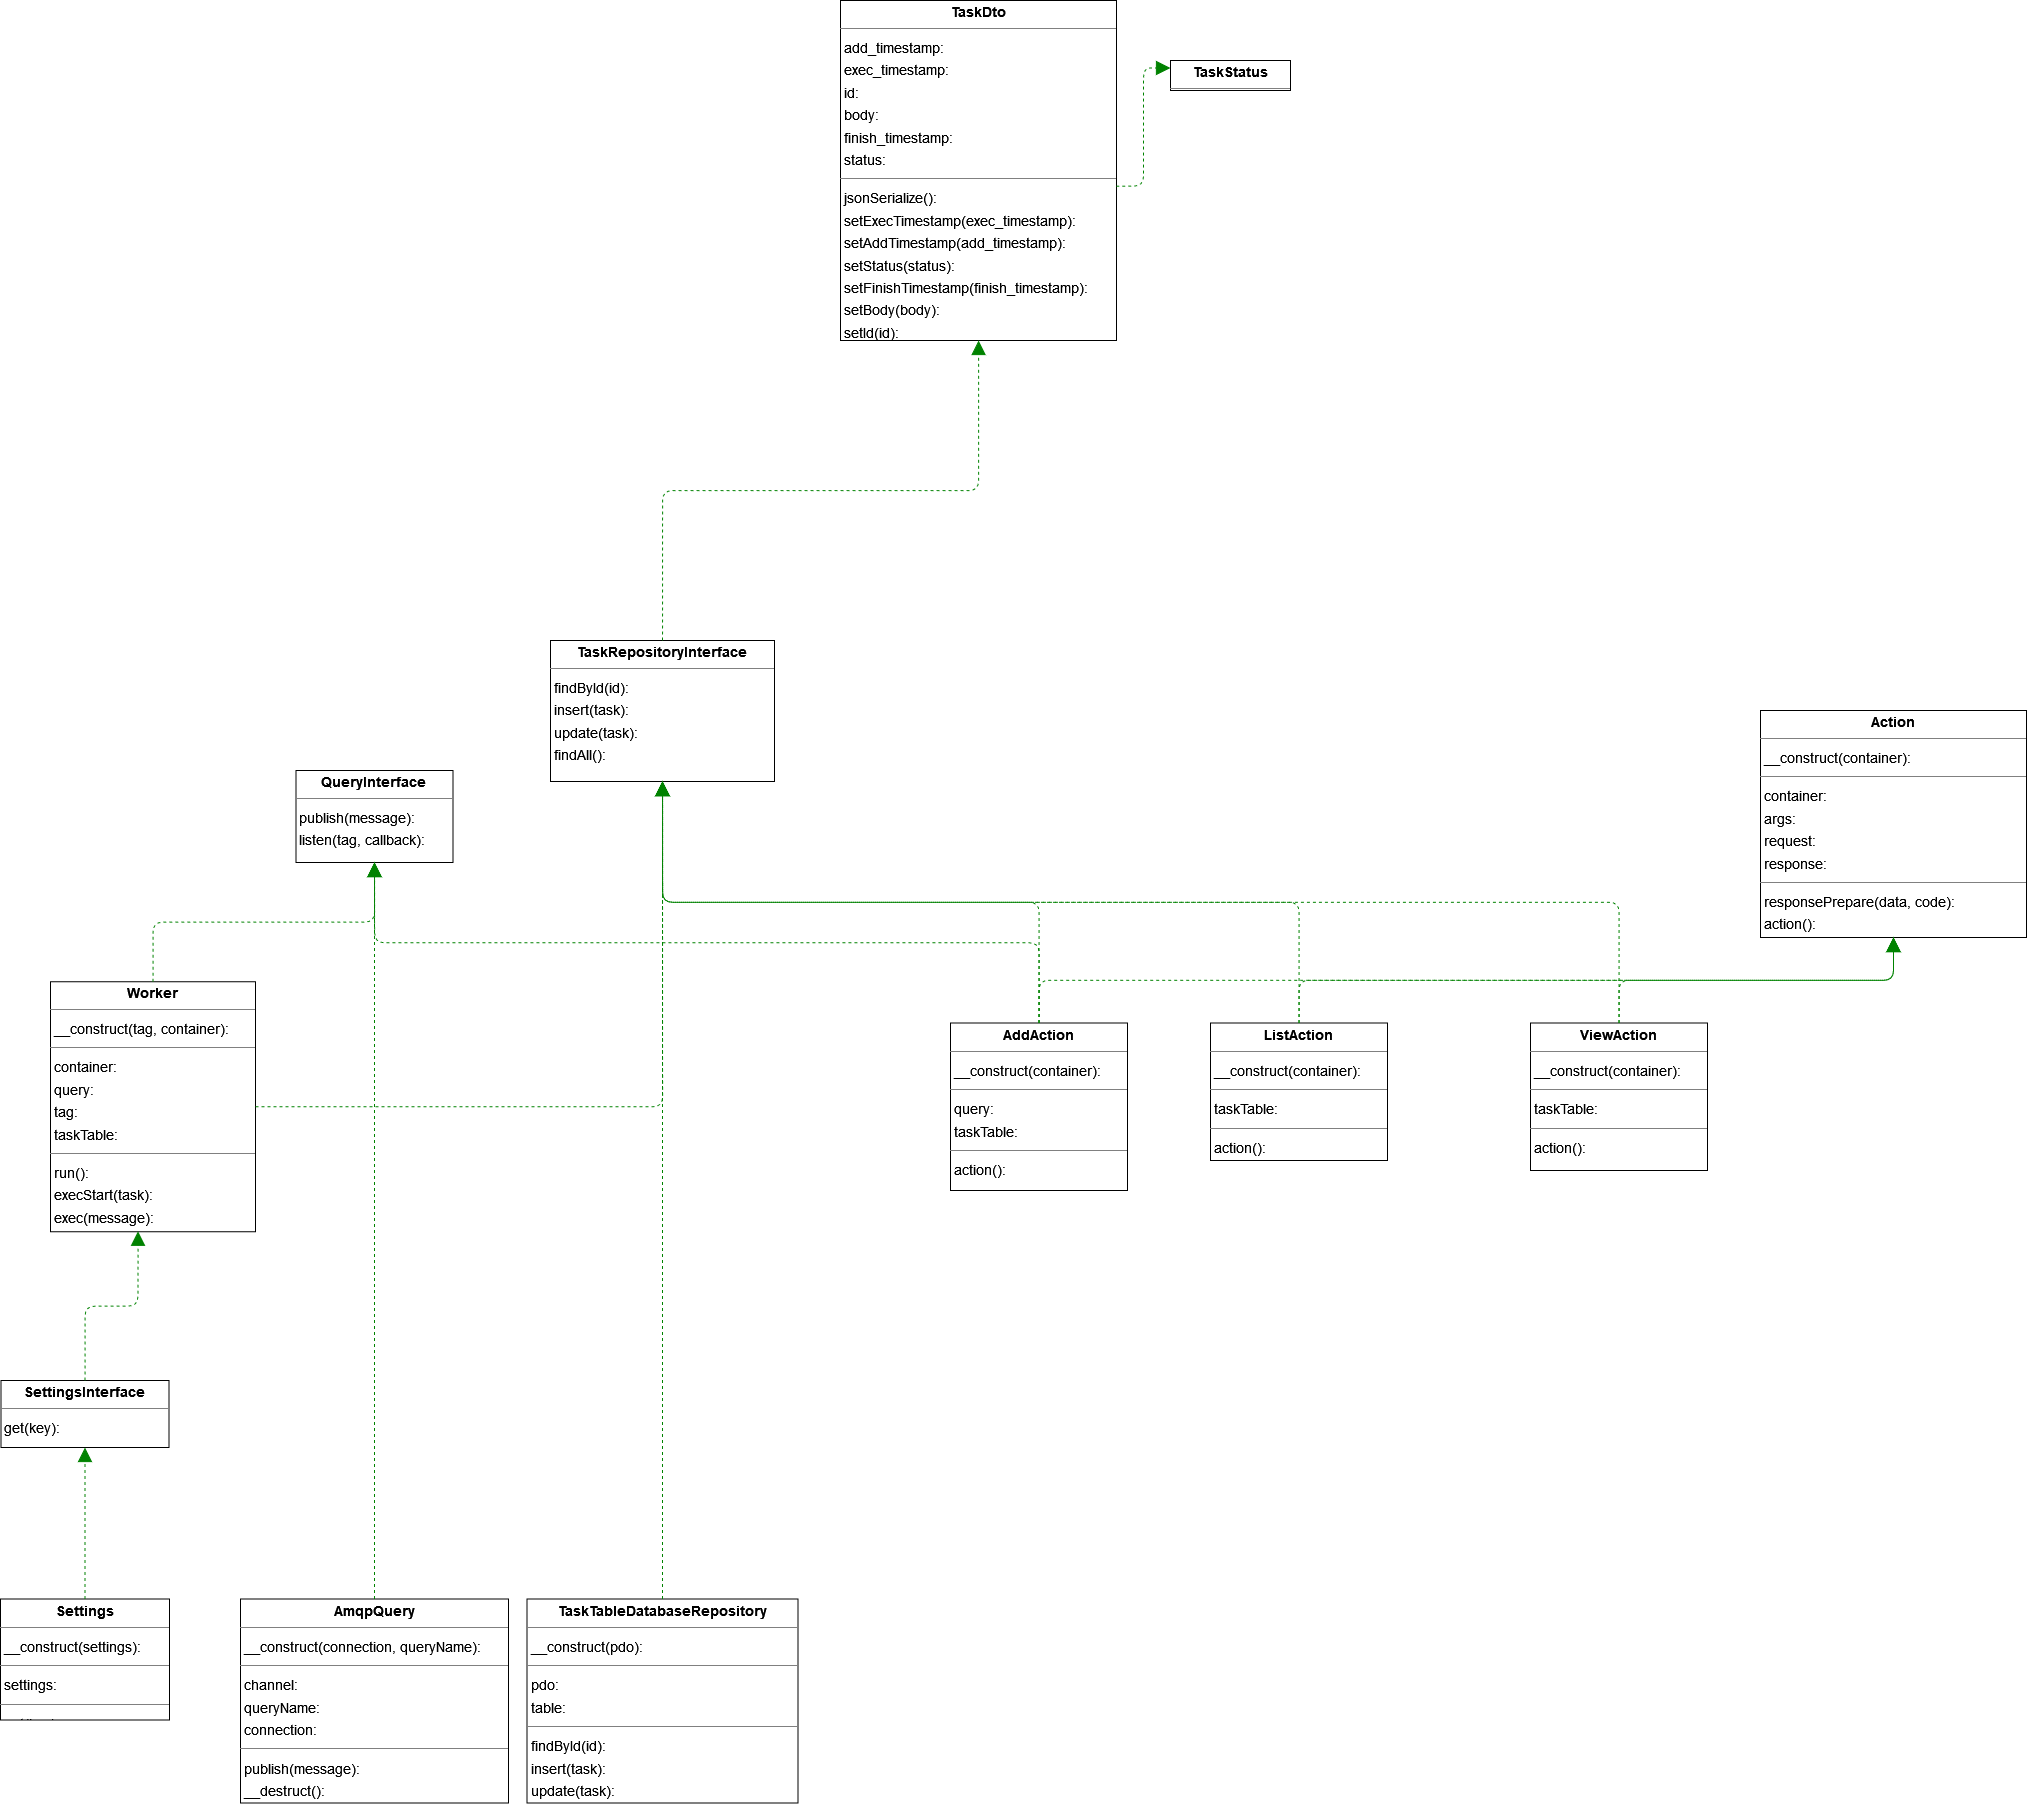

The diagram above was exported from draw.io. Its source (the exported page's mxGraphModel, read from the mxfile embedded in the PNG):
<mxGraphModel dx="5191" dy="2403" grid="1" gridSize="10" guides="1" tooltips="1" connect="1" arrows="1" fold="1" page="0" pageScale="1" pageWidth="827" pageHeight="1169" background="none" math="0" shadow="0">
  <root>
    <mxCell id="0" />
    <mxCell id="1" parent="0" />
    <mxCell id="node12" value="&lt;p style=&quot;margin:0px;margin-top:4px;text-align:center;&quot;&gt;&lt;b&gt;Action&lt;/b&gt;&lt;/p&gt;&lt;hr size=&quot;1&quot;/&gt;&lt;p style=&quot;margin:0 0 0 4px;line-height:1.6;&quot;&gt; __construct(container): &lt;/p&gt;&lt;hr size=&quot;1&quot;/&gt;&lt;p style=&quot;margin:0 0 0 4px;line-height:1.6;&quot;&gt; container: &lt;br/&gt; args: &lt;br/&gt; request: &lt;br/&gt; response: &lt;/p&gt;&lt;hr size=&quot;1&quot;/&gt;&lt;p style=&quot;margin:0 0 0 4px;line-height:1.6;&quot;&gt; responsePrepare(data, code): &lt;br/&gt; action(): &lt;br/&gt; __invoke(request, response, args): &lt;/p&gt;" style="verticalAlign=top;align=left;overflow=fill;fontSize=14;fontFamily=Helvetica;html=1;rounded=0;shadow=0;comic=0;labelBackgroundColor=none;strokeWidth=1;" parent="1" vertex="1">
      <mxGeometry x="110" y="-230" width="266" height="227" as="geometry" />
    </mxCell>
    <mxCell id="node16" value="&lt;p style=&quot;margin:0px;margin-top:4px;text-align:center;&quot;&gt;&lt;b&gt;AddAction&lt;/b&gt;&lt;/p&gt;&lt;hr size=&quot;1&quot;/&gt;&lt;p style=&quot;margin:0 0 0 4px;line-height:1.6;&quot;&gt; __construct(container): &lt;/p&gt;&lt;hr size=&quot;1&quot;/&gt;&lt;p style=&quot;margin:0 0 0 4px;line-height:1.6;&quot;&gt; query: &lt;br/&gt; taskTable: &lt;/p&gt;&lt;hr size=&quot;1&quot;/&gt;&lt;p style=&quot;margin:0 0 0 4px;line-height:1.6;&quot;&gt; action(): &lt;/p&gt;" style="verticalAlign=top;align=left;overflow=fill;fontSize=14;fontFamily=Helvetica;html=1;rounded=0;shadow=0;comic=0;labelBackgroundColor=none;strokeWidth=1;" parent="1" vertex="1">
      <mxGeometry x="-700" y="82.5" width="177" height="167.5" as="geometry" />
    </mxCell>
    <mxCell id="node2" value="&lt;p style=&quot;margin:0px;margin-top:4px;text-align:center;&quot;&gt;&lt;b&gt;AmqpQuery&lt;/b&gt;&lt;/p&gt;&lt;hr size=&quot;1&quot;/&gt;&lt;p style=&quot;margin:0 0 0 4px;line-height:1.6;&quot;&gt; __construct(connection, queryName): &lt;/p&gt;&lt;hr size=&quot;1&quot;/&gt;&lt;p style=&quot;margin:0 0 0 4px;line-height:1.6;&quot;&gt; channel: &lt;br/&gt; queryName: &lt;br/&gt; connection: &lt;/p&gt;&lt;hr size=&quot;1&quot;/&gt;&lt;p style=&quot;margin:0 0 0 4px;line-height:1.6;&quot;&gt; publish(message): &lt;br/&gt; __destruct(): &lt;br/&gt; listen(tag, callback): &lt;/p&gt;" style="verticalAlign=top;align=left;overflow=fill;fontSize=14;fontFamily=Helvetica;html=1;rounded=0;shadow=0;comic=0;labelBackgroundColor=none;strokeWidth=1;" parent="1" vertex="1">
      <mxGeometry x="-1410" y="658.5" width="268" height="204" as="geometry" />
    </mxCell>
    <mxCell id="node15" value="&lt;p style=&quot;margin:0px;margin-top:4px;text-align:center;&quot;&gt;&lt;b&gt;ListAction&lt;/b&gt;&lt;/p&gt;&lt;hr size=&quot;1&quot;/&gt;&lt;p style=&quot;margin:0 0 0 4px;line-height:1.6;&quot;&gt; __construct(container): &lt;/p&gt;&lt;hr size=&quot;1&quot;/&gt;&lt;p style=&quot;margin:0 0 0 4px;line-height:1.6;&quot;&gt; taskTable: &lt;/p&gt;&lt;hr size=&quot;1&quot;/&gt;&lt;p style=&quot;margin:0 0 0 4px;line-height:1.6;&quot;&gt; action(): &lt;/p&gt;" style="verticalAlign=top;align=left;overflow=fill;fontSize=14;fontFamily=Helvetica;html=1;rounded=0;shadow=0;comic=0;labelBackgroundColor=none;strokeWidth=1;" parent="1" vertex="1">
      <mxGeometry x="-440" y="82.5" width="177" height="137.5" as="geometry" />
    </mxCell>
    <mxCell id="node11" value="&lt;p style=&quot;margin:0px;margin-top:4px;text-align:center;&quot;&gt;&lt;b&gt;QueryInterface&lt;/b&gt;&lt;/p&gt;&lt;hr size=&quot;1&quot;/&gt;&lt;p style=&quot;margin:0 0 0 4px;line-height:1.6;&quot;&gt; publish(message): &lt;br/&gt; listen(tag, callback): &lt;/p&gt;" style="verticalAlign=top;align=left;overflow=fill;fontSize=14;fontFamily=Helvetica;html=1;rounded=0;shadow=0;comic=0;labelBackgroundColor=none;strokeWidth=1;" parent="1" vertex="1">
      <mxGeometry x="-1354.5" y="-170" width="157" height="92" as="geometry" />
    </mxCell>
    <mxCell id="node1" value="&lt;p style=&quot;margin:0px;margin-top:4px;text-align:center;&quot;&gt;&lt;b&gt;Settings&lt;/b&gt;&lt;/p&gt;&lt;hr size=&quot;1&quot;/&gt;&lt;p style=&quot;margin:0 0 0 4px;line-height:1.6;&quot;&gt; __construct(settings): &lt;/p&gt;&lt;hr size=&quot;1&quot;/&gt;&lt;p style=&quot;margin:0 0 0 4px;line-height:1.6;&quot;&gt; settings: &lt;/p&gt;&lt;hr size=&quot;1&quot;/&gt;&lt;p style=&quot;margin:0 0 0 4px;line-height:1.6;&quot;&gt; get(key): &lt;/p&gt;" style="verticalAlign=top;align=left;overflow=fill;fontSize=14;fontFamily=Helvetica;html=1;rounded=0;shadow=0;comic=0;labelBackgroundColor=none;strokeWidth=1;" parent="1" vertex="1">
      <mxGeometry x="-1650" y="658.5" width="169" height="121" as="geometry" />
    </mxCell>
    <mxCell id="node10" value="&lt;p style=&quot;margin:0px;margin-top:4px;text-align:center;&quot;&gt;&lt;b&gt;SettingsInterface&lt;/b&gt;&lt;/p&gt;&lt;hr size=&quot;1&quot;/&gt;&lt;p style=&quot;margin:0 0 0 4px;line-height:1.6;&quot;&gt; get(key): &lt;/p&gt;" style="verticalAlign=top;align=left;overflow=fill;fontSize=14;fontFamily=Helvetica;html=1;rounded=0;shadow=0;comic=0;labelBackgroundColor=none;strokeWidth=1;" parent="1" vertex="1">
      <mxGeometry x="-1649.5" y="440" width="168" height="67" as="geometry" />
    </mxCell>
    <mxCell id="node7" value="&lt;p style=&quot;margin:0px;margin-top:4px;text-align:center;&quot;&gt;&lt;b&gt;TaskDto&lt;/b&gt;&lt;/p&gt;&lt;hr size=&quot;1&quot;/&gt;&lt;p style=&quot;margin:0 0 0 4px;line-height:1.6;&quot;&gt; add_timestamp: &lt;br/&gt; exec_timestamp: &lt;br/&gt; id: &lt;br/&gt; body: &lt;br/&gt; finish_timestamp: &lt;br/&gt; status: &lt;/p&gt;&lt;hr size=&quot;1&quot;/&gt;&lt;p style=&quot;margin:0 0 0 4px;line-height:1.6;&quot;&gt; jsonSerialize(): &lt;br/&gt; setExecTimestamp(exec_timestamp): &lt;br/&gt; setAddTimestamp(add_timestamp): &lt;br/&gt; setStatus(status): &lt;br/&gt; setFinishTimestamp(finish_timestamp): &lt;br/&gt; setBody(body): &lt;br/&gt; setId(id): &lt;/p&gt;" style="verticalAlign=top;align=left;overflow=fill;fontSize=14;fontFamily=Helvetica;html=1;rounded=0;shadow=0;comic=0;labelBackgroundColor=none;strokeWidth=1;" parent="1" vertex="1">
      <mxGeometry x="-810" y="-940" width="276" height="340" as="geometry" />
    </mxCell>
    <mxCell id="node9" value="&lt;p style=&quot;margin:0px;margin-top:4px;text-align:center;&quot;&gt;&lt;b&gt;TaskRepositoryInterface&lt;/b&gt;&lt;/p&gt;&lt;hr size=&quot;1&quot;/&gt;&lt;p style=&quot;margin:0 0 0 4px;line-height:1.6;&quot;&gt; findById(id): &lt;br/&gt; insert(task): &lt;br/&gt; update(task): &lt;br/&gt; findAll(): &lt;/p&gt;" style="verticalAlign=top;align=left;overflow=fill;fontSize=14;fontFamily=Helvetica;html=1;rounded=0;shadow=0;comic=0;labelBackgroundColor=none;strokeWidth=1;" parent="1" vertex="1">
      <mxGeometry x="-1100" y="-300" width="224" height="141" as="geometry" />
    </mxCell>
    <mxCell id="node6" value="&lt;p style=&quot;margin:0px;margin-top:4px;text-align:center;&quot;&gt;&lt;b&gt;TaskStatus&lt;/b&gt;&lt;/p&gt;&lt;hr size=&quot;1&quot;/&gt;" style="verticalAlign=top;align=left;overflow=fill;fontSize=14;fontFamily=Helvetica;html=1;rounded=0;shadow=0;comic=0;labelBackgroundColor=none;strokeWidth=1;" parent="1" vertex="1">
      <mxGeometry x="-480" y="-880" width="120" height="30" as="geometry" />
    </mxCell>
    <mxCell id="node3" value="&lt;p style=&quot;margin:0px;margin-top:4px;text-align:center;&quot;&gt;&lt;b&gt;TaskTableDatabaseRepository&lt;/b&gt;&lt;/p&gt;&lt;hr size=&quot;1&quot;/&gt;&lt;p style=&quot;margin:0 0 0 4px;line-height:1.6;&quot;&gt; __construct(pdo): &lt;/p&gt;&lt;hr size=&quot;1&quot;/&gt;&lt;p style=&quot;margin:0 0 0 4px;line-height:1.6;&quot;&gt; pdo: &lt;br/&gt; table: &lt;/p&gt;&lt;hr size=&quot;1&quot;/&gt;&lt;p style=&quot;margin:0 0 0 4px;line-height:1.6;&quot;&gt; findById(id): &lt;br/&gt; insert(task): &lt;br/&gt; update(task): &lt;br/&gt; findAll(): &lt;/p&gt;" style="verticalAlign=top;align=left;overflow=fill;fontSize=14;fontFamily=Helvetica;html=1;rounded=0;shadow=0;comic=0;labelBackgroundColor=none;strokeWidth=1;" parent="1" vertex="1">
      <mxGeometry x="-1123.5" y="658.5" width="271" height="204" as="geometry" />
    </mxCell>
    <mxCell id="node14" value="&lt;p style=&quot;margin:0px;margin-top:4px;text-align:center;&quot;&gt;&lt;b&gt;ViewAction&lt;/b&gt;&lt;/p&gt;&lt;hr size=&quot;1&quot;/&gt;&lt;p style=&quot;margin:0 0 0 4px;line-height:1.6;&quot;&gt; __construct(container): &lt;/p&gt;&lt;hr size=&quot;1&quot;/&gt;&lt;p style=&quot;margin:0 0 0 4px;line-height:1.6;&quot;&gt; taskTable: &lt;/p&gt;&lt;hr size=&quot;1&quot;/&gt;&lt;p style=&quot;margin:0 0 0 4px;line-height:1.6;&quot;&gt; action(): &lt;/p&gt;" style="verticalAlign=top;align=left;overflow=fill;fontSize=14;fontFamily=Helvetica;html=1;rounded=0;shadow=0;comic=0;labelBackgroundColor=none;strokeWidth=1;" parent="1" vertex="1">
      <mxGeometry x="-120" y="82.5" width="177" height="147.5" as="geometry" />
    </mxCell>
    <mxCell id="node8" value="&lt;p style=&quot;margin:0px;margin-top:4px;text-align:center;&quot;&gt;&lt;b&gt;Worker&lt;/b&gt;&lt;/p&gt;&lt;hr size=&quot;1&quot;/&gt;&lt;p style=&quot;margin:0 0 0 4px;line-height:1.6;&quot;&gt; __construct(tag, container): &lt;/p&gt;&lt;hr size=&quot;1&quot;/&gt;&lt;p style=&quot;margin:0 0 0 4px;line-height:1.6;&quot;&gt; container: &lt;br/&gt; query: &lt;br/&gt; tag: &lt;br/&gt; taskTable: &lt;/p&gt;&lt;hr size=&quot;1&quot;/&gt;&lt;p style=&quot;margin:0 0 0 4px;line-height:1.6;&quot;&gt; run(): &lt;br/&gt; execStart(task): &lt;br/&gt; exec(message): &lt;br/&gt; execFinished(task): &lt;/p&gt;" style="verticalAlign=top;align=left;overflow=fill;fontSize=14;fontFamily=Helvetica;html=1;rounded=0;shadow=0;comic=0;labelBackgroundColor=none;strokeWidth=1;" parent="1" vertex="1">
      <mxGeometry x="-1600" y="41.25" width="205" height="250" as="geometry" />
    </mxCell>
    <mxCell id="edge2" value="" style="html=1;rounded=1;edgeStyle=orthogonalEdgeStyle;dashed=1;startArrow=none;endArrow=block;endSize=12;strokeColor=#008200;exitX=0.500;exitY=0.000;exitDx=0;exitDy=0;entryX=0.500;entryY=1.001;entryDx=0;entryDy=0;" parent="1" source="node2" target="node11" edge="1">
      <mxGeometry width="50" height="50" relative="1" as="geometry">
        <Array as="points" />
      </mxGeometry>
    </mxCell>
    <mxCell id="edge0" value="" style="html=1;rounded=1;edgeStyle=orthogonalEdgeStyle;dashed=1;startArrow=none;endArrow=block;endSize=12;strokeColor=#008200;exitX=0.500;exitY=0.000;exitDx=0;exitDy=0;entryX=0.500;entryY=1.000;entryDx=0;entryDy=0;" parent="1" source="node3" target="node9" edge="1">
      <mxGeometry width="50" height="50" relative="1" as="geometry">
        <Array as="points" />
      </mxGeometry>
    </mxCell>
    <mxCell id="g2IivTxtHLjGZ-i4QTgw-3" value="" style="html=1;rounded=1;edgeStyle=orthogonalEdgeStyle;dashed=1;startArrow=none;endArrow=block;endSize=12;strokeColor=#008200;exitX=0.5;exitY=0;exitDx=0;exitDy=0;" edge="1" parent="1" source="node16" target="node12">
      <mxGeometry width="50" height="50" relative="1" as="geometry">
        <Array as="points" />
        <mxPoint x="-570" y="215" as="sourcePoint" />
        <mxPoint x="-535" y="-13" as="targetPoint" />
      </mxGeometry>
    </mxCell>
    <mxCell id="g2IivTxtHLjGZ-i4QTgw-4" value="" style="html=1;rounded=1;edgeStyle=orthogonalEdgeStyle;dashed=1;startArrow=none;endArrow=block;endSize=12;strokeColor=#008200;exitX=0.5;exitY=0;exitDx=0;exitDy=0;entryX=0.5;entryY=1;entryDx=0;entryDy=0;" edge="1" parent="1" source="node15" target="node12">
      <mxGeometry width="50" height="50" relative="1" as="geometry">
        <Array as="points" />
        <mxPoint x="-361" y="140" as="sourcePoint" />
        <mxPoint x="63" y="-3" as="targetPoint" />
      </mxGeometry>
    </mxCell>
    <mxCell id="g2IivTxtHLjGZ-i4QTgw-5" value="" style="html=1;rounded=1;edgeStyle=orthogonalEdgeStyle;dashed=1;startArrow=none;endArrow=block;endSize=12;strokeColor=#008200;entryX=0.5;entryY=1;entryDx=0;entryDy=0;exitX=0.5;exitY=0;exitDx=0;exitDy=0;" edge="1" parent="1" source="node14" target="node12">
      <mxGeometry width="50" height="50" relative="1" as="geometry">
        <Array as="points" />
        <mxPoint x="380" y="-13" as="sourcePoint" />
        <mxPoint x="73" y="7" as="targetPoint" />
      </mxGeometry>
    </mxCell>
    <mxCell id="g2IivTxtHLjGZ-i4QTgw-7" value="" style="html=1;rounded=1;edgeStyle=orthogonalEdgeStyle;dashed=1;startArrow=none;endArrow=block;endSize=12;strokeColor=#008200;entryX=0.5;entryY=1;entryDx=0;entryDy=0;exitX=0.5;exitY=0;exitDx=0;exitDy=0;" edge="1" parent="1" source="node16" target="node11">
      <mxGeometry width="50" height="50" relative="1" as="geometry">
        <Array as="points" />
        <mxPoint x="-610" y="320" as="sourcePoint" />
        <mxPoint x="-850" y="355" as="targetPoint" />
      </mxGeometry>
    </mxCell>
    <mxCell id="g2IivTxtHLjGZ-i4QTgw-8" value="" style="html=1;rounded=1;edgeStyle=orthogonalEdgeStyle;dashed=1;startArrow=none;endArrow=block;endSize=12;strokeColor=#008200;entryX=0.5;entryY=1;entryDx=0;entryDy=0;exitX=0.5;exitY=0;exitDx=0;exitDy=0;" edge="1" parent="1" source="node16" target="node9">
      <mxGeometry width="50" height="50" relative="1" as="geometry">
        <Array as="points" />
        <mxPoint x="-600" y="330" as="sourcePoint" />
        <mxPoint x="-840" y="365" as="targetPoint" />
      </mxGeometry>
    </mxCell>
    <mxCell id="g2IivTxtHLjGZ-i4QTgw-10" value="" style="html=1;rounded=1;edgeStyle=orthogonalEdgeStyle;dashed=1;startArrow=none;endArrow=block;endSize=12;strokeColor=#008200;entryX=0.5;entryY=1;entryDx=0;entryDy=0;exitX=0.5;exitY=0;exitDx=0;exitDy=0;" edge="1" parent="1" source="node15" target="node9">
      <mxGeometry width="50" height="50" relative="1" as="geometry">
        <Array as="points" />
        <mxPoint x="-590" y="340" as="sourcePoint" />
        <mxPoint x="-830" y="375" as="targetPoint" />
      </mxGeometry>
    </mxCell>
    <mxCell id="g2IivTxtHLjGZ-i4QTgw-11" value="" style="html=1;rounded=1;edgeStyle=orthogonalEdgeStyle;dashed=1;startArrow=none;endArrow=block;endSize=12;strokeColor=#008200;entryX=0.5;entryY=1;entryDx=0;entryDy=0;exitX=0.5;exitY=0;exitDx=0;exitDy=0;" edge="1" parent="1" source="node14" target="node9">
      <mxGeometry width="50" height="50" relative="1" as="geometry">
        <Array as="points" />
        <mxPoint x="-580" y="350" as="sourcePoint" />
        <mxPoint x="-820" y="385" as="targetPoint" />
      </mxGeometry>
    </mxCell>
    <mxCell id="g2IivTxtHLjGZ-i4QTgw-12" value="" style="html=1;rounded=1;edgeStyle=orthogonalEdgeStyle;dashed=1;startArrow=none;endArrow=block;endSize=12;strokeColor=#008200;exitX=0.5;exitY=0;exitDx=0;exitDy=0;" edge="1" parent="1" source="node9" target="node7">
      <mxGeometry width="50" height="50" relative="1" as="geometry">
        <Array as="points" />
        <mxPoint x="-920" y="-420" as="sourcePoint" />
        <mxPoint x="-720" y="-415" as="targetPoint" />
      </mxGeometry>
    </mxCell>
    <mxCell id="g2IivTxtHLjGZ-i4QTgw-13" value="" style="html=1;rounded=1;edgeStyle=orthogonalEdgeStyle;dashed=1;startArrow=none;endArrow=block;endSize=12;strokeColor=#008200;entryX=0;entryY=0.25;entryDx=0;entryDy=0;exitX=0.999;exitY=0.546;exitDx=0;exitDy=0;exitPerimeter=0;" edge="1" parent="1" source="node7" target="node6">
      <mxGeometry width="50" height="50" relative="1" as="geometry">
        <Array as="points" />
        <mxPoint x="-470" y="-440" as="sourcePoint" />
        <mxPoint x="-710" y="-405" as="targetPoint" />
      </mxGeometry>
    </mxCell>
    <mxCell id="g2IivTxtHLjGZ-i4QTgw-14" value="" style="html=1;rounded=1;edgeStyle=orthogonalEdgeStyle;dashed=1;startArrow=none;endArrow=block;endSize=12;strokeColor=#008200;entryX=0.5;entryY=1;entryDx=0;entryDy=0;exitX=0.5;exitY=0;exitDx=0;exitDy=0;" edge="1" parent="1" source="node8" target="node11">
      <mxGeometry width="50" height="50" relative="1" as="geometry">
        <Array as="points" />
        <mxPoint x="-460" y="-430" as="sourcePoint" />
        <mxPoint x="-700" y="-395" as="targetPoint" />
      </mxGeometry>
    </mxCell>
    <mxCell id="g2IivTxtHLjGZ-i4QTgw-15" value="" style="html=1;rounded=1;edgeStyle=orthogonalEdgeStyle;dashed=1;startArrow=none;endArrow=block;endSize=12;strokeColor=#008200;entryX=0.5;entryY=1;entryDx=0;entryDy=0;exitX=1;exitY=0.5;exitDx=0;exitDy=0;" edge="1" parent="1" source="node8" target="node9">
      <mxGeometry width="50" height="50" relative="1" as="geometry">
        <Array as="points" />
        <mxPoint x="-450" y="-420" as="sourcePoint" />
        <mxPoint x="-690" y="-385" as="targetPoint" />
      </mxGeometry>
    </mxCell>
    <mxCell id="g2IivTxtHLjGZ-i4QTgw-17" value="" style="html=1;rounded=1;edgeStyle=orthogonalEdgeStyle;dashed=1;startArrow=none;endArrow=block;endSize=12;strokeColor=#008200;entryX=0.5;entryY=1;entryDx=0;entryDy=0;exitX=0.5;exitY=0;exitDx=0;exitDy=0;" edge="1" parent="1" source="node1" target="node10">
      <mxGeometry width="50" height="50" relative="1" as="geometry">
        <Array as="points" />
        <mxPoint x="-590" y="405" as="sourcePoint" />
        <mxPoint x="-830" y="440" as="targetPoint" />
      </mxGeometry>
    </mxCell>
    <mxCell id="g2IivTxtHLjGZ-i4QTgw-18" value="" style="html=1;rounded=1;edgeStyle=orthogonalEdgeStyle;dashed=1;startArrow=none;endArrow=block;endSize=12;strokeColor=#008200;entryX=0.427;entryY=0.998;entryDx=0;entryDy=0;entryPerimeter=0;exitX=0.5;exitY=0;exitDx=0;exitDy=0;" edge="1" parent="1" source="node10" target="node8">
      <mxGeometry width="50" height="50" relative="1" as="geometry">
        <Array as="points" />
        <mxPoint x="-580" y="415" as="sourcePoint" />
        <mxPoint x="-820" y="450" as="targetPoint" />
      </mxGeometry>
    </mxCell>
  </root>
</mxGraphModel>